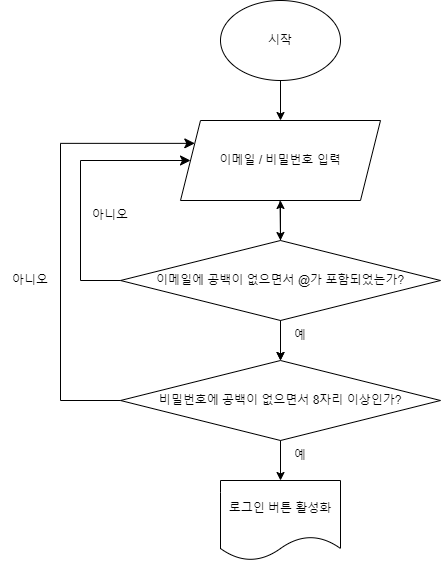

The diagram above was exported from draw.io. Its source (the exported page's mxGraphModel, read from the mxfile embedded in the PNG):
<mxGraphModel dx="1050" dy="541" grid="1" gridSize="10" guides="1" tooltips="1" connect="1" arrows="1" fold="1" page="1" pageScale="1" pageWidth="827" pageHeight="1169" math="0" shadow="0">
  <root>
    <mxCell id="0" />
    <mxCell id="1" parent="0" />
    <UserObject label="시작" tooltip="시작" id="kxt53Is_iGOGnfqHNuVJ-1">
      <mxCell style="ellipse;whiteSpace=wrap;html=1;" vertex="1" parent="1">
        <mxGeometry x="360" width="120" height="80" as="geometry" />
      </mxCell>
    </UserObject>
    <mxCell id="kxt53Is_iGOGnfqHNuVJ-4" value="이메일 / 비밀번호 입력" style="shape=parallelogram;perimeter=parallelogramPerimeter;whiteSpace=wrap;html=1;fixedSize=1;" vertex="1" parent="1">
      <mxGeometry x="320" y="120" width="200" height="80" as="geometry" />
    </mxCell>
    <mxCell id="kxt53Is_iGOGnfqHNuVJ-19" value="" style="edgeStyle=orthogonalEdgeStyle;rounded=0;orthogonalLoop=1;jettySize=auto;html=1;" edge="1" parent="1" source="kxt53Is_iGOGnfqHNuVJ-6" target="kxt53Is_iGOGnfqHNuVJ-11">
      <mxGeometry relative="1" as="geometry" />
    </mxCell>
    <mxCell id="kxt53Is_iGOGnfqHNuVJ-20" value="" style="edgeStyle=orthogonalEdgeStyle;rounded=0;orthogonalLoop=1;jettySize=auto;html=1;" edge="1" parent="1" source="kxt53Is_iGOGnfqHNuVJ-6" target="kxt53Is_iGOGnfqHNuVJ-4">
      <mxGeometry relative="1" as="geometry" />
    </mxCell>
    <mxCell id="kxt53Is_iGOGnfqHNuVJ-6" value="이메일에 공백이 없으면서 @가 포함되었는가?" style="rhombus;whiteSpace=wrap;html=1;" vertex="1" parent="1">
      <mxGeometry x="260" y="240" width="320" height="80" as="geometry" />
    </mxCell>
    <mxCell id="kxt53Is_iGOGnfqHNuVJ-8" value="" style="endArrow=classic;html=1;rounded=0;" edge="1" parent="1">
      <mxGeometry width="50" height="50" relative="1" as="geometry">
        <mxPoint x="419.5" y="200" as="sourcePoint" />
        <mxPoint x="420" y="240" as="targetPoint" />
      </mxGeometry>
    </mxCell>
    <mxCell id="kxt53Is_iGOGnfqHNuVJ-9" value="" style="endArrow=classic;html=1;rounded=0;exitX=0.5;exitY=1;exitDx=0;exitDy=0;" edge="1" parent="1" source="kxt53Is_iGOGnfqHNuVJ-1">
      <mxGeometry width="50" height="50" relative="1" as="geometry">
        <mxPoint x="429.5" y="210" as="sourcePoint" />
        <mxPoint x="420" y="120" as="targetPoint" />
      </mxGeometry>
    </mxCell>
    <mxCell id="kxt53Is_iGOGnfqHNuVJ-10" value="예" style="text;strokeColor=none;align=center;fillColor=none;html=1;verticalAlign=middle;whiteSpace=wrap;rounded=0;" vertex="1" parent="1">
      <mxGeometry x="410" y="320" width="60" height="30" as="geometry" />
    </mxCell>
    <mxCell id="kxt53Is_iGOGnfqHNuVJ-11" value="비밀번호에 공백이 없으면서 8자리 이상인가?" style="rhombus;whiteSpace=wrap;html=1;" vertex="1" parent="1">
      <mxGeometry x="260" y="360" width="320" height="80" as="geometry" />
    </mxCell>
    <mxCell id="kxt53Is_iGOGnfqHNuVJ-12" value="" style="endArrow=classic;html=1;rounded=0;entryX=0.5;entryY=0;entryDx=0;entryDy=0;" edge="1" parent="1" target="kxt53Is_iGOGnfqHNuVJ-11">
      <mxGeometry width="50" height="50" relative="1" as="geometry">
        <mxPoint x="420" y="320" as="sourcePoint" />
        <mxPoint x="430" y="250" as="targetPoint" />
      </mxGeometry>
    </mxCell>
    <mxCell id="kxt53Is_iGOGnfqHNuVJ-15" value="아니오" style="text;strokeColor=none;align=center;fillColor=none;html=1;verticalAlign=middle;whiteSpace=wrap;rounded=0;" vertex="1" parent="1">
      <mxGeometry x="220" y="200" width="60" height="30" as="geometry" />
    </mxCell>
    <mxCell id="kxt53Is_iGOGnfqHNuVJ-16" value="" style="edgeStyle=elbowEdgeStyle;elbow=horizontal;endArrow=classic;html=1;curved=0;rounded=0;endSize=8;startSize=8;exitX=0;exitY=0.5;exitDx=0;exitDy=0;entryX=0;entryY=0.5;entryDx=0;entryDy=0;" edge="1" parent="1" source="kxt53Is_iGOGnfqHNuVJ-6" target="kxt53Is_iGOGnfqHNuVJ-4">
      <mxGeometry width="50" height="50" relative="1" as="geometry">
        <mxPoint x="190" y="260" as="sourcePoint" />
        <mxPoint x="310" y="160" as="targetPoint" />
        <Array as="points">
          <mxPoint x="220" y="220" />
        </Array>
      </mxGeometry>
    </mxCell>
    <mxCell id="kxt53Is_iGOGnfqHNuVJ-17" value="" style="edgeStyle=elbowEdgeStyle;elbow=horizontal;endArrow=classic;html=1;curved=0;rounded=0;endSize=8;startSize=8;exitX=0;exitY=0.5;exitDx=0;exitDy=0;entryX=0;entryY=0.25;entryDx=0;entryDy=0;" edge="1" parent="1" target="kxt53Is_iGOGnfqHNuVJ-4">
      <mxGeometry width="50" height="50" relative="1" as="geometry">
        <mxPoint x="260" y="400" as="sourcePoint" />
        <mxPoint x="330" y="280" as="targetPoint" />
        <Array as="points">
          <mxPoint x="200" y="210" />
          <mxPoint x="200" y="340" />
        </Array>
      </mxGeometry>
    </mxCell>
    <mxCell id="kxt53Is_iGOGnfqHNuVJ-18" value="아니오" style="text;strokeColor=none;align=center;fillColor=none;html=1;verticalAlign=middle;whiteSpace=wrap;rounded=0;" vertex="1" parent="1">
      <mxGeometry x="140" y="265" width="60" height="30" as="geometry" />
    </mxCell>
    <mxCell id="kxt53Is_iGOGnfqHNuVJ-21" value="로그인 버튼 활성화" style="shape=document;whiteSpace=wrap;html=1;boundedLbl=1;" vertex="1" parent="1">
      <mxGeometry x="360" y="480" width="120" height="80" as="geometry" />
    </mxCell>
    <mxCell id="kxt53Is_iGOGnfqHNuVJ-22" value="" style="endArrow=classic;html=1;rounded=0;entryX=0.5;entryY=0;entryDx=0;entryDy=0;exitX=0.5;exitY=1;exitDx=0;exitDy=0;" edge="1" parent="1" source="kxt53Is_iGOGnfqHNuVJ-11" target="kxt53Is_iGOGnfqHNuVJ-21">
      <mxGeometry width="50" height="50" relative="1" as="geometry">
        <mxPoint x="430" y="330" as="sourcePoint" />
        <mxPoint x="430" y="370" as="targetPoint" />
      </mxGeometry>
    </mxCell>
    <mxCell id="kxt53Is_iGOGnfqHNuVJ-23" value="예" style="text;strokeColor=none;align=center;fillColor=none;html=1;verticalAlign=middle;whiteSpace=wrap;rounded=0;" vertex="1" parent="1">
      <mxGeometry x="410" y="440" width="60" height="30" as="geometry" />
    </mxCell>
  </root>
</mxGraphModel>